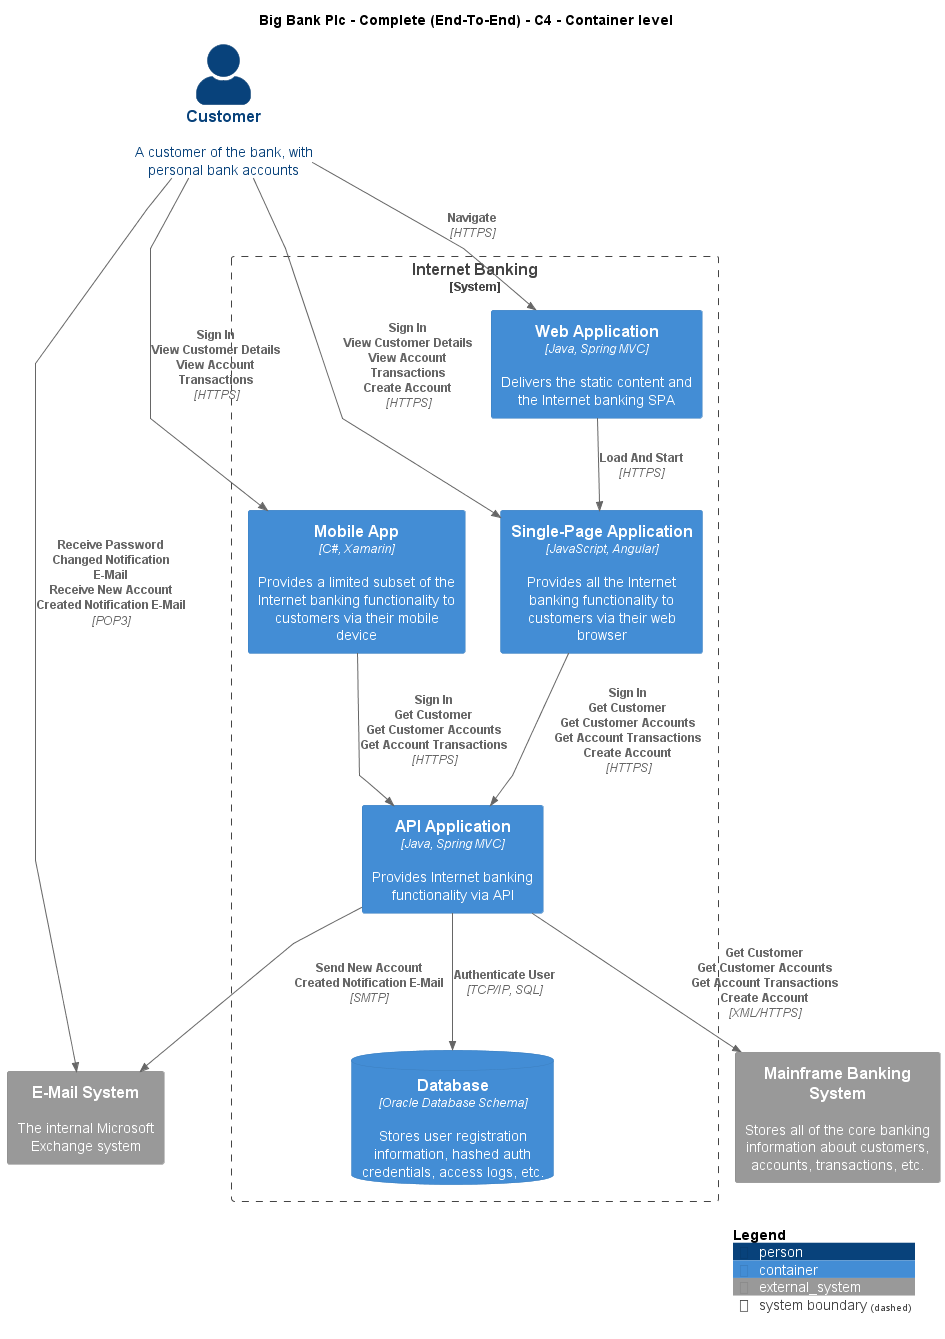

The diagram above was rendered by PlantUML. Its source (embedded in the PNG):
@startuml
!include ..\..\..\.c4s\C4_Container.puml

AddElementTag("c4interflow:lifecycle:new", $bgColor=green, $fontColor=#ffffff, $borderColor=green, $shadowing="False")
AddElementTag("c4interflow:lifecycle:changed", $bgColor=orange, $fontColor=#ffffff, $borderColor=orange, $shadowing="False")
AddElementTag("c4interflow:lifecycle:removed", $bgColor=red, $fontColor=#ffffff, $borderColor=red, $shadowing="False")

AddRelTag("c4interflow:lifecycle:new", $textColor=green, $lineColor=green)
AddRelTag("c4interflow:lifecycle:changed", $textColor=orange, $lineColor=orange)
AddRelTag("c4interflow:lifecycle:removed", $textColor=red, $lineColor=red)

SHOW_PERSON_PORTRAIT()
LAYOUT_TOP_DOWN()

skinparam linetype polyline

title Big Bank Plc - Complete (End-To-End) - C4 - Container level

Person(BigBankPlc.Actors.Customer, "Customer", "A customer of the bank, with personal bank accounts")

System_Boundary(BigBankPlc.SoftwareSystems.InternetBanking, "Internet Banking") {
    Container(BigBankPlc.SoftwareSystems.InternetBanking.Containers.WebApplication, "Web Application", "Java, Spring MVC", "Delivers the static content and the Internet banking SPA")
    Container(BigBankPlc.SoftwareSystems.InternetBanking.Containers.SinglePageApp, "Single-Page Application", "JavaScript, Angular", "Provides all the Internet banking functionality to customers via their web browser")
    Container(BigBankPlc.SoftwareSystems.InternetBanking.Containers.APIApplication, "API Application", "Java, Spring MVC", "Provides Internet banking functionality via API")
    ContainerDb(BigBankPlc.SoftwareSystems.InternetBanking.Containers.Database, "Database", "Oracle Database Schema", "Stores user registration information, hashed auth credentials, access logs, etc.")
    Container(BigBankPlc.SoftwareSystems.InternetBanking.Containers.MobileApp, "Mobile App", "C#, Xamarin", "Provides a limited subset of the Internet banking functionality to customers via their mobile device")
}
System_Ext(BigBankPlc.SoftwareSystems.MainframeBankingSystem, "Mainframe Banking System", "Stores all of the core banking information about customers, accounts, transactions, etc.")
System_Ext(BigBankPlc.SoftwareSystems.EMailSystem, "E-Mail System", "The internal Microsoft Exchange system")

Rel(BigBankPlc.Actors.Customer, BigBankPlc.SoftwareSystems.InternetBanking.Containers.WebApplication, "Navigate", "HTTPS", $tags="protocol:https")
Rel(BigBankPlc.SoftwareSystems.InternetBanking.Containers.WebApplication, BigBankPlc.SoftwareSystems.InternetBanking.Containers.SinglePageApp, "Load And Start", "HTTPS", $tags="protocol:https")
Rel(BigBankPlc.Actors.Customer, BigBankPlc.SoftwareSystems.InternetBanking.Containers.SinglePageApp, "Sign In\nView Customer Details\nView Account Transactions\nCreate Account", "HTTPS", $tags="protocol:https")
Rel(BigBankPlc.SoftwareSystems.InternetBanking.Containers.SinglePageApp, BigBankPlc.SoftwareSystems.InternetBanking.Containers.APIApplication, "Sign In\nGet Customer\nGet Customer Accounts\nGet Account Transactions\nCreate Account", "HTTPS", $tags="protocol:https")
Rel(BigBankPlc.SoftwareSystems.InternetBanking.Containers.APIApplication, BigBankPlc.SoftwareSystems.InternetBanking.Containers.Database, "Authenticate User", "TCP/IP, SQL", $tags="protocol:tcp/ip, sql")
Rel(BigBankPlc.SoftwareSystems.InternetBanking.Containers.APIApplication, BigBankPlc.SoftwareSystems.MainframeBankingSystem, "Get Customer\nGet Customer Accounts\nGet Account Transactions\nCreate Account", "XML/HTTPS", $tags="protocol:xml/https")
Rel(BigBankPlc.SoftwareSystems.InternetBanking.Containers.APIApplication, BigBankPlc.SoftwareSystems.EMailSystem, "Send New Account Created Notification E-Mail", "SMTP", $tags="protocol:smtp")
Rel(BigBankPlc.Actors.Customer, BigBankPlc.SoftwareSystems.InternetBanking.Containers.MobileApp, "Sign In\nView Customer Details\nView Account Transactions", "HTTPS", $tags="protocol:https")
Rel(BigBankPlc.SoftwareSystems.InternetBanking.Containers.MobileApp, BigBankPlc.SoftwareSystems.InternetBanking.Containers.APIApplication, "Sign In\nGet Customer\nGet Customer Accounts\nGet Account Transactions", "HTTPS", $tags="protocol:https")
Rel(BigBankPlc.Actors.Customer, BigBankPlc.SoftwareSystems.EMailSystem, "Receive Password Changed Notification E-Mail\nReceive New Account Created Notification E-Mail", "POP3", $tags="protocol:pop3")


SHOW_LEGEND()
@enduml